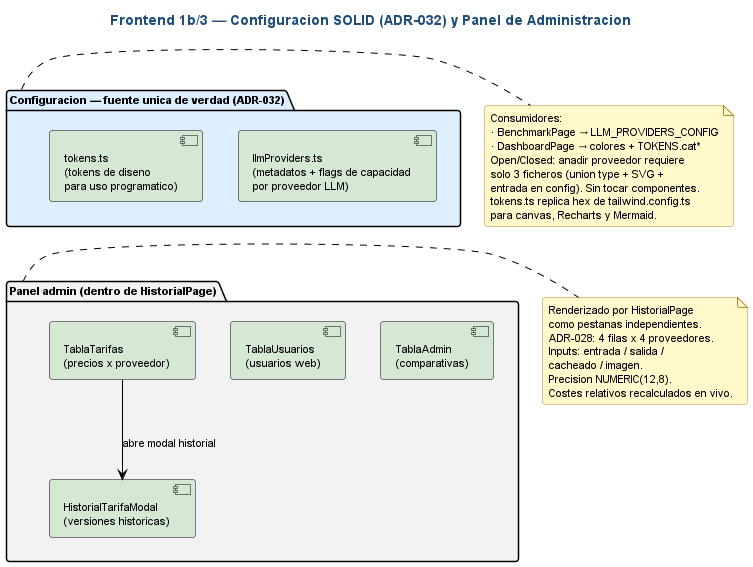

The diagram above was rendered by PlantUML. Its source (embedded in the PNG):
@startuml arq_componentes_frontend_p1b

' ============================================================
' Estilo claro estandar — fondo blanco, fuente y lineas negras,
' rellenos pastel suaves. NO MODO OSCURO.
' ============================================================
skinparam backgroundColor #FFFFFF
skinparam defaultFontColor #000000
skinparam defaultFontName "Helvetica"
skinparam defaultFontSize 11
skinparam shadowing false
skinparam roundCorner 6
skinparam ArrowColor #000000
skinparam ArrowFontColor #000000
skinparam noteBackgroundColor #FFF9CC
skinparam noteBorderColor #B5852E
skinparam noteFontColor #000000
skinparam titleFontColor #1F4E79
skinparam titleFontSize 14
skinparam titleFontStyle bold
skinparam component {
  BackgroundColor #D5E8D4
  BorderColor #000000
  FontColor #000000
}
skinparam package {
  BackgroundColor #F2F2F2
  BorderColor #000000
  FontColor #000000
}

' ============================================================
' Arquitectura Frontend — Parte 1b/3: Configuracion SOLID y Panel Admin
' Ruta: docs/diagramas/plantuml/arq_componentes_frontend_p1b.puml
' Paginas y stores Zustand: ver Parte 1a/3.
' Capa de servicios HTTP:   ver Parte 2/3.
' ============================================================

title Frontend 1b/3 — Configuracion SOLID (ADR-032) y Panel de Administracion

' ── Capa de configuracion ────────────────────────────────────
package "Configuracion — fuente unica de verdad (ADR-032)" as PKG_CONFIG #DDEEFF {
  component "llmProviders.ts\n(metadatos + flags de capacidad\npor proveedor LLM)" as PROV
  component "tokens.ts\n(tokens de diseno\npara uso programatico)" as TOK
}

note right of PKG_CONFIG
  Consumidores:
  · BenchmarkPage → LLM_PROVIDERS_CONFIG
  · DashboardPage → colores + TOKENS.cat*
  Open/Closed: anadir proveedor requiere
  solo 3 ficheros (union type + SVG +
  entrada en config). Sin tocar componentes.
  tokens.ts replica hex de tailwind.config.ts
  para canvas, Recharts y Mermaid.
end note

' ── Panel admin ──────────────────────────────────────────────
package "Panel admin (dentro de HistorialPage)" as PKG_ADMIN {
  component "TablaAdmin\n(comparativas)" as T_ADM
  component "TablaUsuarios\n(usuarios web)" as T_USU
  component "TablaTarifas\n(precios x proveedor)" as T_TAR
  component "HistorialTarifaModal\n(versiones historicas)" as M_TAR
}

T_TAR --> M_TAR : abre modal historial

note right of PKG_ADMIN
  Renderizado por HistorialPage
  como pestanas independientes.
  ADR-028: 4 filas x 4 proveedores.
  Inputs: entrada / salida /
  cacheado / imagen.
  Precision NUMERIC(12,8).
  Costes relativos recalculados en vivo.
end note

' Fuerza disposicion vertical
PKG_CONFIG -[hidden]down- PKG_ADMIN

@enduml